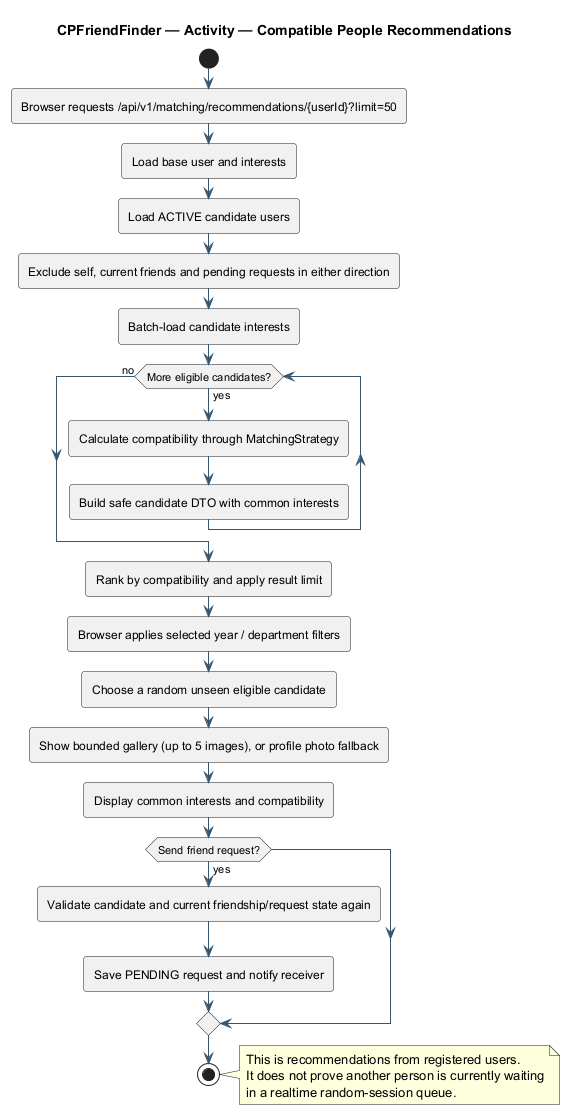

The diagram above was rendered by PlantUML. Its source (embedded in the PNG):
@startuml
skinparam backgroundColor white
skinparam shadowing false
skinparam defaultFontName SansSerif
skinparam ArrowColor #36566F
skinparam roundcorner 6
hide empty members
title CPFriendFinder — Activity — Compatible People Recommendations
start
:Browser requests /api/v1/matching/recommendations/{userId}?limit=50;
:Load base user and interests;
:Load ACTIVE candidate users;
:Exclude self, current friends and pending requests in either direction;
:Batch-load candidate interests;
while (More eligible candidates?) is (yes)
 :Calculate compatibility through MatchingStrategy;
 :Build safe candidate DTO with common interests;
endwhile (no)
:Rank by compatibility and apply result limit;
:Browser applies selected year / department filters;
:Choose a random unseen eligible candidate;
:Show bounded gallery (up to 5 images), or profile photo fallback;
:Display common interests and compatibility;
if (Send friend request?) then (yes)
 :Validate candidate and current friendship/request state again;
 :Save PENDING request and notify receiver;
endif
stop
note right
  This is recommendations from registered users.
  It does not prove another person is currently waiting
  in a realtime random-session queue.
end note
@enduml